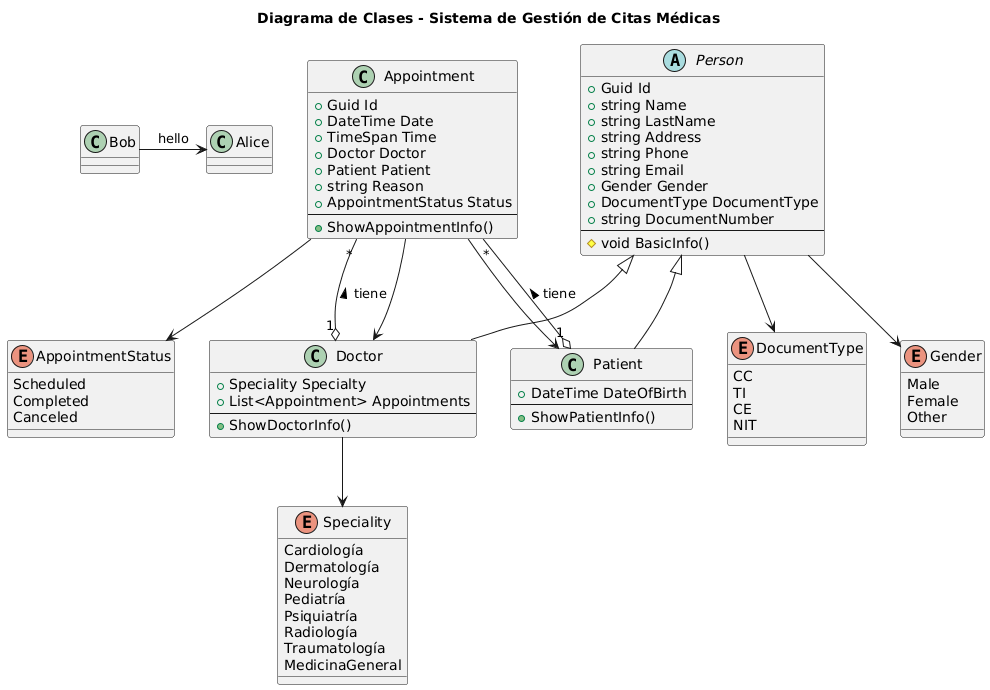

The diagram above was rendered by PlantUML. Its source (embedded in the PNG):
@startuml
Bob -> Alice : hello


title Diagrama de Clases - Sistema de Gestión de Citas Médicas

' ====== ENUMS ======
enum AppointmentStatus {
    Scheduled
    Completed
    Canceled
}

enum DocumentType {
    CC
    TI
    CE
    NIT
}

enum Gender {
    Male
    Female
    Other
}

enum Speciality {
    Cardiología
    Dermatología
    Neurología
    Pediatría
    Psiquiatría
    Radiología
    Traumatología
    MedicinaGeneral
}

' ====== CLASES ======
abstract class Person {
    + Guid Id
    + string Name
    + string LastName
    + string Address
    + string Phone
    + string Email
    + Gender Gender
    + DocumentType DocumentType
    + string DocumentNumber
    --
    # void BasicInfo()
}

class Doctor {
    + Speciality Specialty
    + List<Appointment> Appointments
    --
    + ShowDoctorInfo()
}

class Patient {
    + DateTime DateOfBirth
    --
    + ShowPatientInfo()
}

class Appointment {
    + Guid Id
    + DateTime Date
    + TimeSpan Time
    + Doctor Doctor
    + Patient Patient
    + string Reason
    + AppointmentStatus Status
    --
    + ShowAppointmentInfo()
}

' ====== RELACIONES ======
Person <|-- Doctor
Person <|-- Patient

Doctor "1" o-- "*" Appointment : tiene >
Patient "1" o-- "*" Appointment : tiene >
Appointment --> AppointmentStatus
Appointment --> Doctor
Appointment --> Patient
Doctor --> Speciality
Person --> Gender
Person --> DocumentType
@enduml